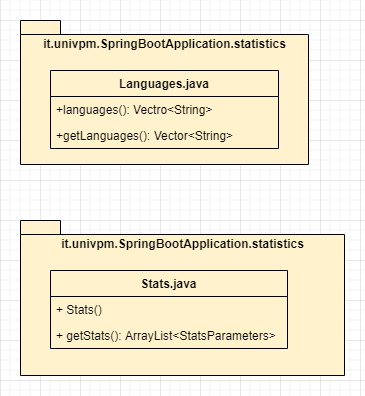

The diagram above was exported from draw.io. Its source (the exported page's mxGraphModel, read from the mxfile embedded in the PNG):
<mxGraphModel dx="1038" dy="547" grid="1" gridSize="10" guides="1" tooltips="1" connect="1" arrows="1" fold="1" page="1" pageScale="1" pageWidth="827" pageHeight="1169" math="0" shadow="0">
  <root>
    <mxCell id="0" />
    <mxCell id="1" parent="0" />
    <mxCell id="rbjYbrvaDuSPWLLsa1MX-6" value="it.univpm.SpringBootApplication.statistics" style="shape=folder;fontStyle=1;spacingTop=10;tabWidth=40;tabHeight=14;tabPosition=left;html=1;fontSize=12;strokeColor=#000000;align=center;verticalAlign=top;fillColor=#fff2cc;" vertex="1" parent="1">
      <mxGeometry x="180" y="80" width="288" height="144" as="geometry" />
    </mxCell>
    <mxCell id="rbjYbrvaDuSPWLLsa1MX-7" value="Languages.java" style="swimlane;fontStyle=1;childLayout=stackLayout;horizontal=1;startSize=26;fillColor=#fff2cc;horizontalStack=0;resizeParent=1;resizeParentMax=0;resizeLast=0;collapsible=1;marginBottom=0;fontSize=12;strokeColor=#000000;align=center;verticalAlign=top;" vertex="1" parent="1">
      <mxGeometry x="210" y="130" width="228" height="78" as="geometry" />
    </mxCell>
    <mxCell id="rbjYbrvaDuSPWLLsa1MX-8" value="+languages(): Vectro&lt;String&gt;" style="text;strokeColor=none;fillColor=none;align=left;verticalAlign=top;spacingLeft=4;spacingRight=4;overflow=hidden;rotatable=0;points=[[0,0.5],[1,0.5]];portConstraint=eastwest;fontSize=12;" vertex="1" parent="rbjYbrvaDuSPWLLsa1MX-7">
      <mxGeometry y="26" width="228" height="26" as="geometry" />
    </mxCell>
    <mxCell id="rbjYbrvaDuSPWLLsa1MX-9" value="+getLanguages(): Vector&lt;String&gt;" style="text;strokeColor=none;fillColor=none;align=left;verticalAlign=top;spacingLeft=4;spacingRight=4;overflow=hidden;rotatable=0;points=[[0,0.5],[1,0.5]];portConstraint=eastwest;fontSize=12;" vertex="1" parent="rbjYbrvaDuSPWLLsa1MX-7">
      <mxGeometry y="52" width="228" height="26" as="geometry" />
    </mxCell>
    <mxCell id="rbjYbrvaDuSPWLLsa1MX-10" value="it.univpm.SpringBootApplication.statistics" style="shape=folder;fontStyle=1;spacingTop=10;tabWidth=40;tabHeight=14;tabPosition=left;html=1;fontSize=12;strokeColor=#000000;align=center;verticalAlign=top;fillColor=#fff2cc;" vertex="1" parent="1">
      <mxGeometry x="180" y="280" width="324" height="155" as="geometry" />
    </mxCell>
    <mxCell id="rbjYbrvaDuSPWLLsa1MX-11" value="Stats.java" style="swimlane;fontStyle=1;childLayout=stackLayout;horizontal=1;startSize=26;fillColor=none;horizontalStack=0;resizeParent=1;resizeParentMax=0;resizeLast=0;collapsible=1;marginBottom=0;fontSize=12;strokeColor=#000000;align=center;verticalAlign=top;" vertex="1" parent="1">
      <mxGeometry x="210" y="330" width="237" height="78" as="geometry" />
    </mxCell>
    <mxCell id="rbjYbrvaDuSPWLLsa1MX-12" value="+ Stats()&#10;" style="text;strokeColor=none;fillColor=none;align=left;verticalAlign=top;spacingLeft=4;spacingRight=4;overflow=hidden;rotatable=0;points=[[0,0.5],[1,0.5]];portConstraint=eastwest;fontSize=12;" vertex="1" parent="rbjYbrvaDuSPWLLsa1MX-11">
      <mxGeometry y="26" width="237" height="26" as="geometry" />
    </mxCell>
    <mxCell id="rbjYbrvaDuSPWLLsa1MX-13" value="+ getStats(): ArrayList&lt;StatsParameters&gt;&#10; " style="text;strokeColor=none;fillColor=none;align=left;verticalAlign=top;spacingLeft=4;spacingRight=4;overflow=hidden;rotatable=0;points=[[0,0.5],[1,0.5]];portConstraint=eastwest;fontSize=12;" vertex="1" parent="rbjYbrvaDuSPWLLsa1MX-11">
      <mxGeometry y="52" width="237" height="26" as="geometry" />
    </mxCell>
  </root>
</mxGraphModel>